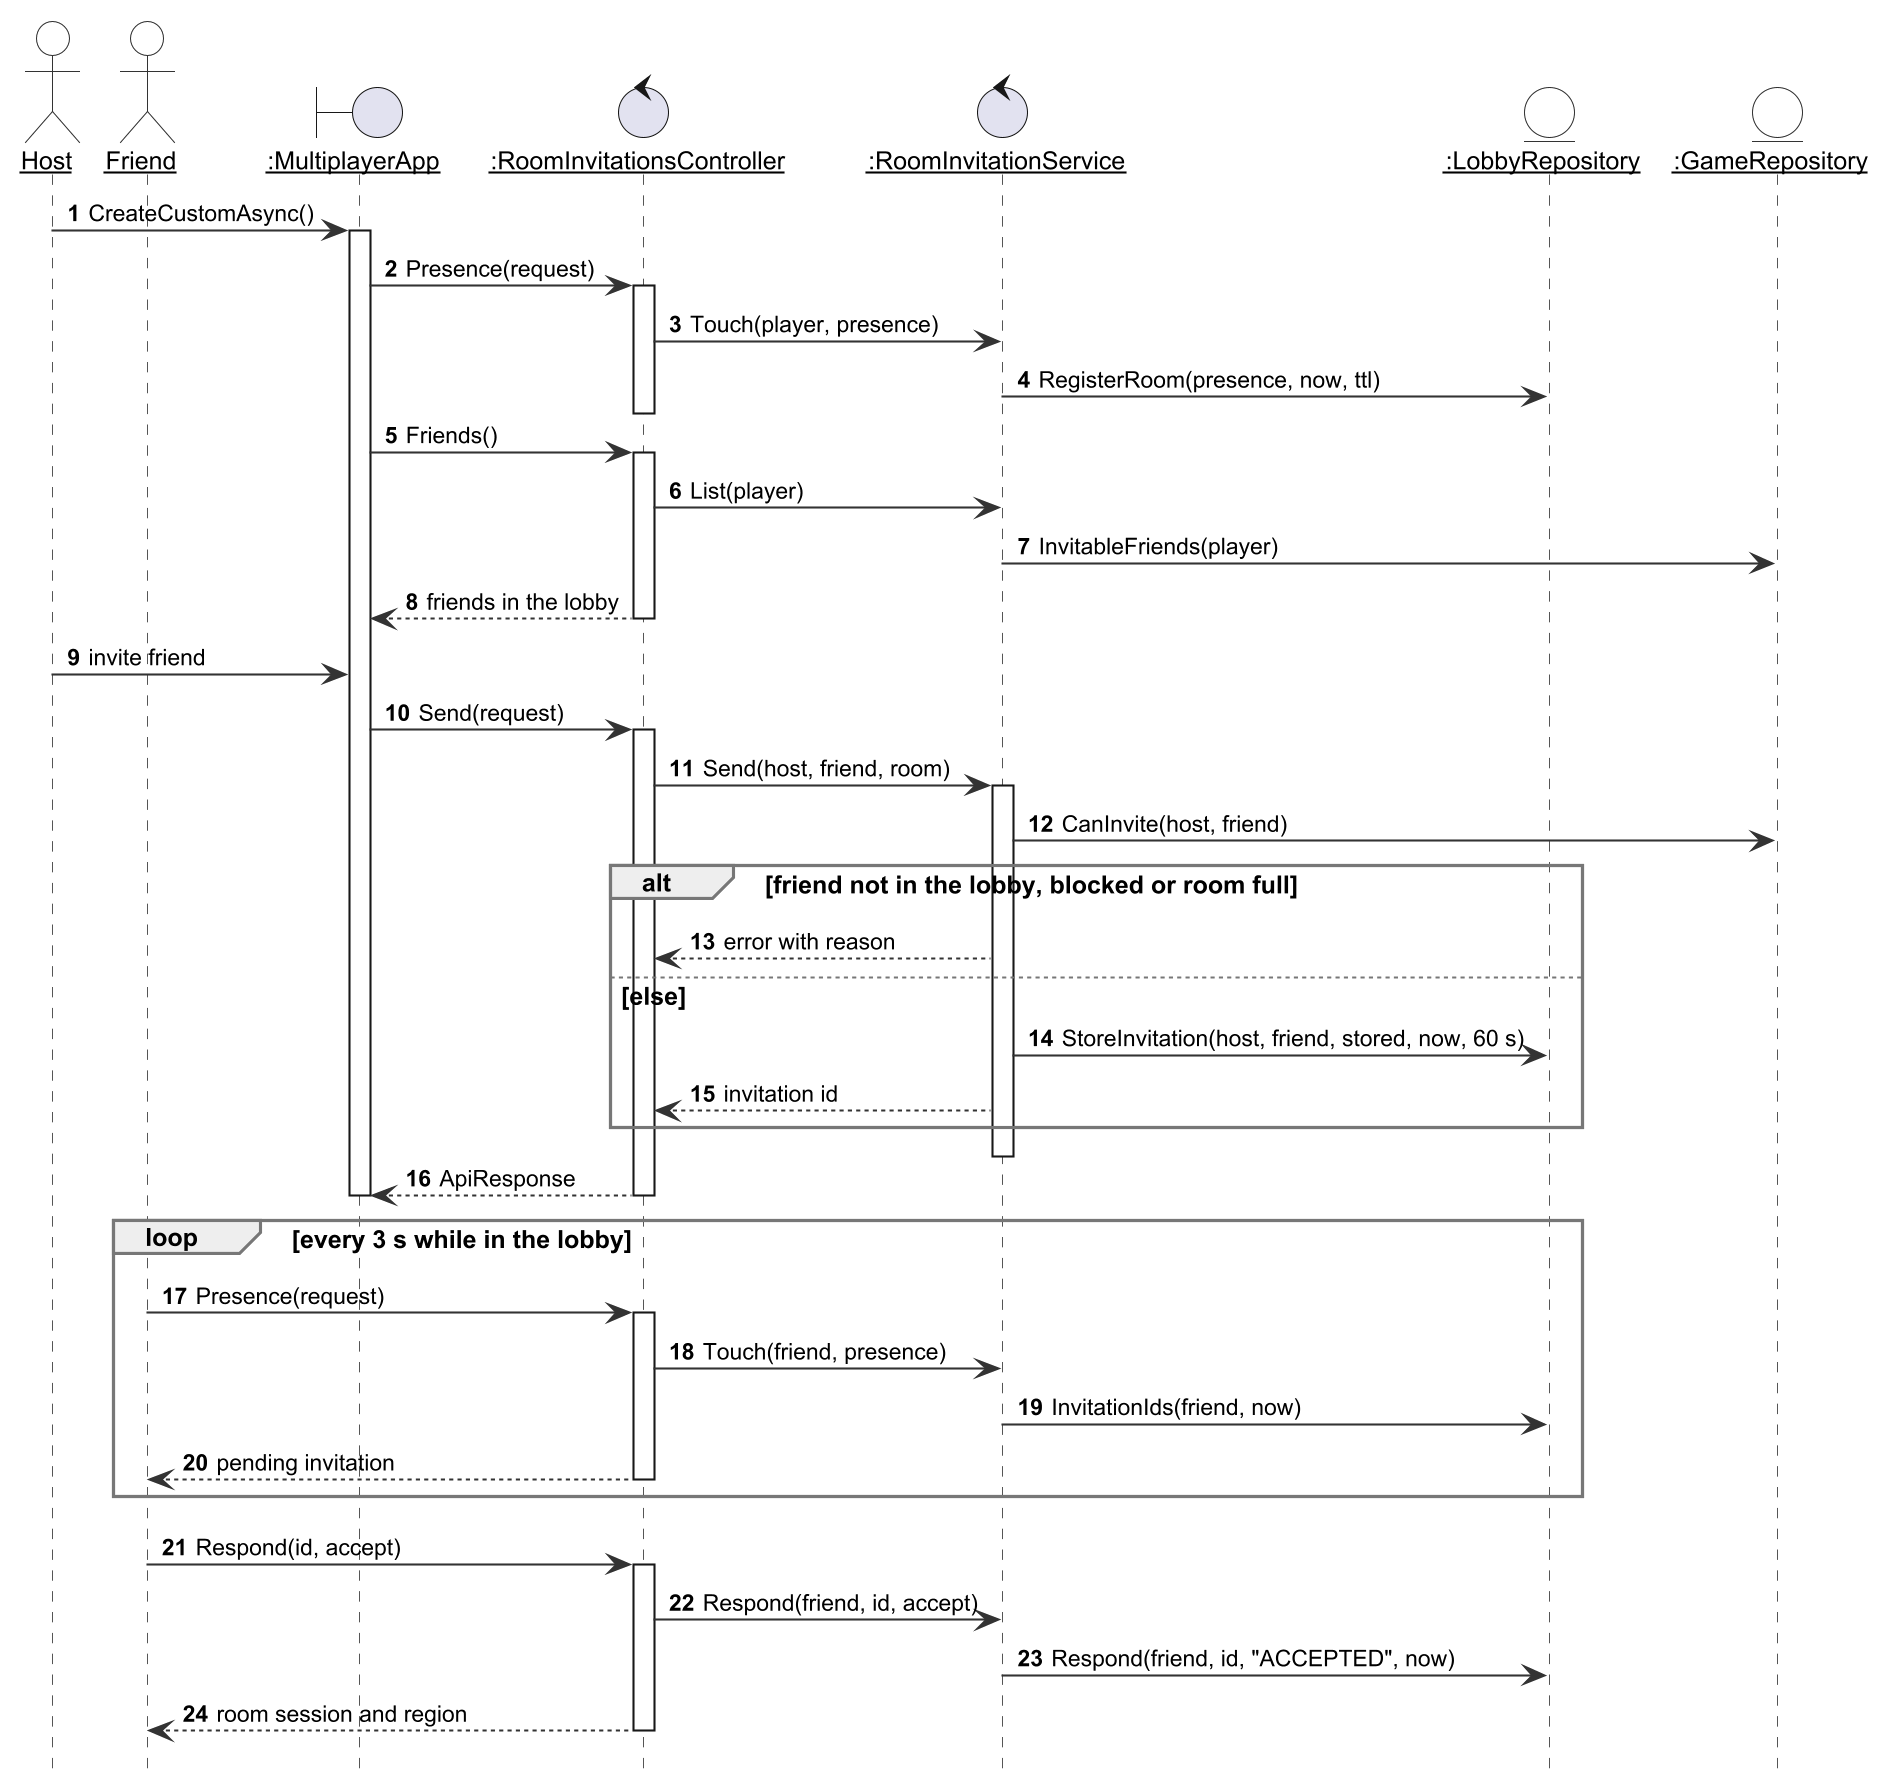

The diagram above was rendered by PlantUML. Its source (embedded in the PNG):
@startuml r4_seq_invite
!include _style.iuml
autonumber
skinparam responseMessageBelowArrow true
skinparam sequenceParticipant underline
hide footbox

actor Host
actor Friend
boundary ":MultiplayerApp" as App
control ":RoomInvitationsController" as C
control ":RoomInvitationService" as S
entity ":LobbyRepository" as R
entity ":GameRepository" as G
Host -> App : CreateCustomAsync()
activate App
App -> C : Presence(request)
activate C
C -> S : Touch(player, presence)
S -> R : RegisterRoom(presence, now, ttl)
deactivate C
App -> C : Friends()
activate C
C -> S : List(player)
S -> G : InvitableFriends(player)
C --> App : friends in the lobby
deactivate C
Host -> App : invite friend
App -> C : Send(request)
activate C
C -> S : Send(host, friend, room)
activate S
S -> G : CanInvite(host, friend)
alt friend not in the lobby, blocked or room full
  S --> C : error with reason
else else
  S -> R : StoreInvitation(host, friend, stored, now, 60 s)
  S --> C : invitation id
end
deactivate S
C --> App : ApiResponse
deactivate C
deactivate App
loop every 3 s while in the lobby
  Friend -> C : Presence(request)
  activate C
  C -> S : Touch(friend, presence)
  S -> R : InvitationIds(friend, now)
  C --> Friend : pending invitation
  deactivate C
end
Friend -> C : Respond(id, accept)
activate C
C -> S : Respond(friend, id, accept)
S -> R : Respond(friend, id, "ACCEPTED", now)
C --> Friend : room session and region
deactivate C
@enduml